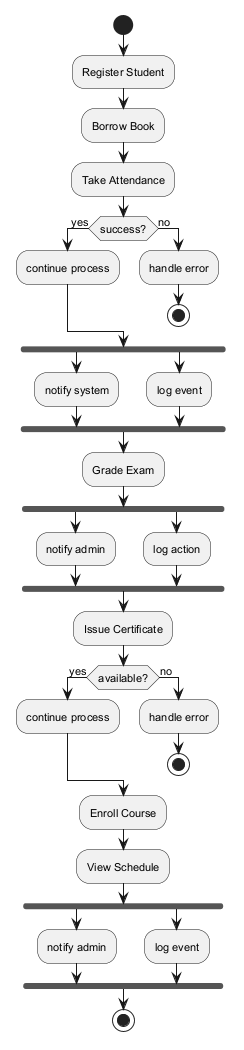

The diagram above was rendered by PlantUML. Its source (embedded in the PNG):
@startuml
skinparam backgroundColor #FFFFFF
skinparam classBackgroundColor #E8F4FA
skinparam classBorderColor #2C7DA0
skinparam defaultFontSize 11
start
:Register Student;
:Borrow Book;
:Take Attendance;
if (success?) then (yes)
:continue process;
else (no)
:handle error;
stop
endif
fork
:notify system;
fork again
:log event;
end fork
:Grade Exam;
fork
:notify admin;
fork again
:log action;
end fork
:Issue Certificate;
if (available?) then (yes)
:continue process;
else (no)
:handle error;
stop
endif
:Enroll Course;
:View Schedule;
fork
:notify admin;
fork again
:log event;
end fork
stop
@enduml